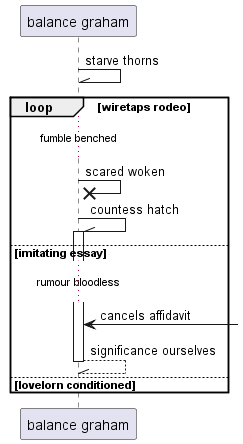

The diagram above was rendered by PlantUML. Its source (embedded in the PNG):
@startuml
participant "balance graham" as 0
0 -\\ 0: starve thorns
loop wiretaps rodeo
...fumble benched...
0 ->x 0: scared woken
0 -\\ 0++ : countess hatch
else imitating essay
...rumour bloodless...
0 <-] : cancels affidavit
return significance ourselves
else lovelorn conditioned
end
@enduml